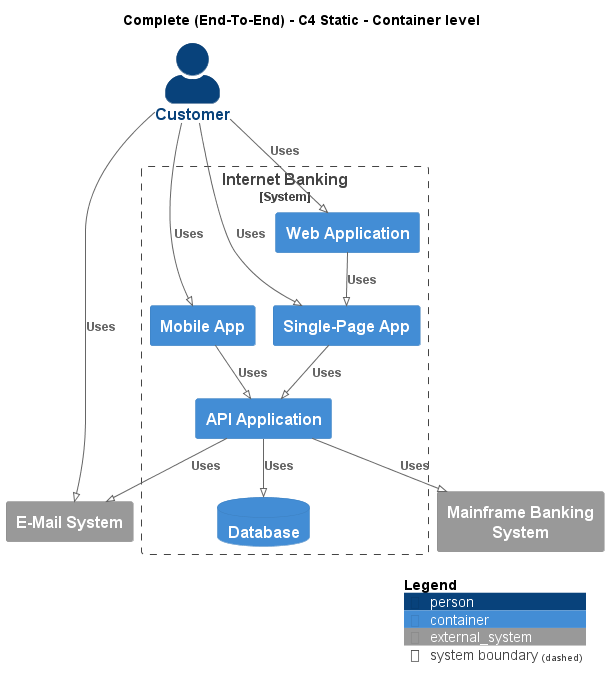

The diagram above was rendered by PlantUML. Its source (embedded in the PNG):
@startuml
!pragma layout smetana
!include ..\..\.c4s\C4_Container.puml

AddElementTag("state:new", $bgColor=green, $fontColor=#ffffff, $borderColor=green, $shadowing="False")
AddElementTag("state:changed", $bgColor=orange, $fontColor=#ffffff, $borderColor=orange, $shadowing="False")
AddElementTag("state:removed", $bgColor=red, $fontColor=#ffffff, $borderColor=red, $shadowing="False")

AddRelTag("state:new", $textColor=green, $lineColor=green)
AddRelTag("state:changed", $textColor=orange, $lineColor=orange)
AddRelTag("state:removed", $textColor=red, $lineColor=red)

SHOW_PERSON_PORTRAIT()
LAYOUT_TOP_DOWN()

skinparam linetype polyline

title Complete (End-To-End) - C4 Static - Container level

Person(BigBankPlc.Actors.Customer, "Customer", "")

System_Boundary(BigBankPlc.SoftwareSystems.InternetBanking, "Internet Banking") {
    Container(BigBankPlc.SoftwareSystems.InternetBanking.Containers.WebApplication, "Web Application", "", "")
    Container(BigBankPlc.SoftwareSystems.InternetBanking.Containers.SinglePageApp, "Single-Page App", "", "")
    Container(BigBankPlc.SoftwareSystems.InternetBanking.Containers.APIApplication, "API Application", "", "")
    ContainerDb(BigBankPlc.SoftwareSystems.InternetBanking.Containers.Database, "Database", "", "")
    Container(BigBankPlc.SoftwareSystems.InternetBanking.Containers.MobileApp, "Mobile App", "", "")
}
System_Ext(BigBankPlc.SoftwareSystems.MainframeBankingSystem, "Mainframe Banking System", "")
System_Ext(BigBankPlc.SoftwareSystems.EMailSystem, "E-Mail System", "")

Rel(BigBankPlc.Actors.Customer, BigBankPlc.SoftwareSystems.InternetBanking.Containers.WebApplication, "Uses")
Rel(BigBankPlc.SoftwareSystems.InternetBanking.Containers.WebApplication, BigBankPlc.SoftwareSystems.InternetBanking.Containers.SinglePageApp, "Uses")
Rel(BigBankPlc.Actors.Customer, BigBankPlc.SoftwareSystems.InternetBanking.Containers.SinglePageApp, "Uses")
Rel(BigBankPlc.SoftwareSystems.InternetBanking.Containers.SinglePageApp, BigBankPlc.SoftwareSystems.InternetBanking.Containers.APIApplication, "Uses")
Rel(BigBankPlc.SoftwareSystems.InternetBanking.Containers.APIApplication, BigBankPlc.SoftwareSystems.InternetBanking.Containers.Database, "Uses")
Rel(BigBankPlc.SoftwareSystems.InternetBanking.Containers.APIApplication, BigBankPlc.SoftwareSystems.MainframeBankingSystem, "Uses")
Rel(BigBankPlc.SoftwareSystems.InternetBanking.Containers.APIApplication, BigBankPlc.SoftwareSystems.EMailSystem, "Uses")
Rel(BigBankPlc.Actors.Customer, BigBankPlc.SoftwareSystems.InternetBanking.Containers.MobileApp, "Uses")
Rel(BigBankPlc.SoftwareSystems.InternetBanking.Containers.MobileApp, BigBankPlc.SoftwareSystems.InternetBanking.Containers.APIApplication, "Uses")
Rel(BigBankPlc.Actors.Customer, BigBankPlc.SoftwareSystems.EMailSystem, "Uses")


SHOW_LEGEND()
@enduml